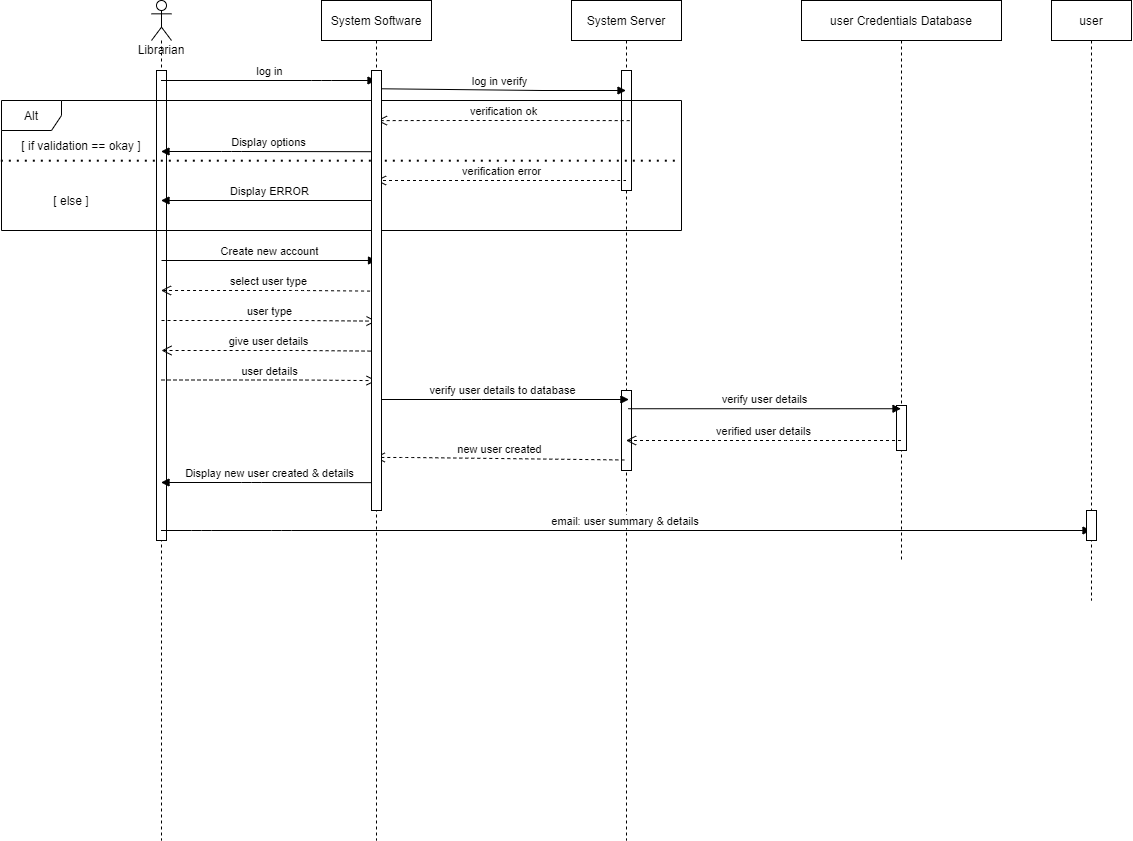

The diagram above was exported from draw.io. Its source (the exported page's mxGraphModel, read from the mxfile embedded in the PNG):
<mxGraphModel dx="1926" dy="601" grid="1" gridSize="10" guides="1" tooltips="1" connect="1" arrows="1" fold="1" page="1" pageScale="1" pageWidth="850" pageHeight="1100" math="0" shadow="0">
  <root>
    <mxCell id="0" />
    <mxCell id="1" parent="0" />
    <mxCell id="3nuBFxr9cyL0pnOWT2aG-1" value="System Software" style="shape=umlLifeline;perimeter=lifelinePerimeter;container=1;collapsible=0;recursiveResize=0;rounded=0;shadow=0;strokeWidth=1;" parent="1" vertex="1">
      <mxGeometry x="-110" y="80" width="110" height="840" as="geometry" />
    </mxCell>
    <mxCell id="3nuBFxr9cyL0pnOWT2aG-5" value="user Credentials Database" style="shape=umlLifeline;perimeter=lifelinePerimeter;container=1;collapsible=0;recursiveResize=0;rounded=0;shadow=0;strokeWidth=1;" parent="1" vertex="1">
      <mxGeometry x="370" y="80" width="200" height="560" as="geometry" />
    </mxCell>
    <mxCell id="0p_-ka4gnb5evyDFrkpW-60" value="" style="points=[];perimeter=orthogonalPerimeter;rounded=0;shadow=0;strokeWidth=1;" vertex="1" parent="3nuBFxr9cyL0pnOWT2aG-5">
      <mxGeometry x="95" y="405" width="10" height="45" as="geometry" />
    </mxCell>
    <mxCell id="0p_-ka4gnb5evyDFrkpW-5" value="Librarian" style="shape=umlLifeline;participant=umlActor;perimeter=lifelinePerimeter;whiteSpace=wrap;html=1;container=1;collapsible=0;recursiveResize=0;verticalAlign=top;spacingTop=36;outlineConnect=0;" vertex="1" parent="1">
      <mxGeometry x="-280" y="80" width="20" height="840" as="geometry" />
    </mxCell>
    <mxCell id="0p_-ka4gnb5evyDFrkpW-67" value="" style="points=[];perimeter=orthogonalPerimeter;rounded=0;shadow=0;strokeWidth=1;" vertex="1" parent="0p_-ka4gnb5evyDFrkpW-5">
      <mxGeometry x="5" y="70" width="10" height="470" as="geometry" />
    </mxCell>
    <mxCell id="0p_-ka4gnb5evyDFrkpW-26" value="System Server" style="shape=umlLifeline;perimeter=lifelinePerimeter;container=1;collapsible=0;recursiveResize=0;rounded=0;shadow=0;strokeWidth=1;" vertex="1" parent="1">
      <mxGeometry x="140" y="80" width="110" height="840" as="geometry" />
    </mxCell>
    <mxCell id="0p_-ka4gnb5evyDFrkpW-65" value="" style="points=[];perimeter=orthogonalPerimeter;rounded=0;shadow=0;strokeWidth=1;" vertex="1" parent="0p_-ka4gnb5evyDFrkpW-26">
      <mxGeometry x="50" y="70" width="10" height="120" as="geometry" />
    </mxCell>
    <mxCell id="0p_-ka4gnb5evyDFrkpW-66" value="" style="points=[];perimeter=orthogonalPerimeter;rounded=0;shadow=0;strokeWidth=1;" vertex="1" parent="0p_-ka4gnb5evyDFrkpW-26">
      <mxGeometry x="50" y="390" width="10" height="80" as="geometry" />
    </mxCell>
    <mxCell id="0p_-ka4gnb5evyDFrkpW-29" value="log in" style="html=1;verticalAlign=bottom;endArrow=block;" edge="1" parent="1" source="0p_-ka4gnb5evyDFrkpW-5" target="3nuBFxr9cyL0pnOWT2aG-1">
      <mxGeometry width="80" relative="1" as="geometry">
        <mxPoint x="280" y="310" as="sourcePoint" />
        <mxPoint x="360" y="310" as="targetPoint" />
        <Array as="points">
          <mxPoint x="-110" y="160" />
        </Array>
      </mxGeometry>
    </mxCell>
    <mxCell id="0p_-ka4gnb5evyDFrkpW-30" value="verification ok" style="html=1;verticalAlign=bottom;endArrow=open;dashed=1;endSize=8;exitX=0.529;exitY=0.143;exitDx=0;exitDy=0;exitPerimeter=0;entryX=0.504;entryY=0.143;entryDx=0;entryDy=0;entryPerimeter=0;" edge="1" parent="1" source="0p_-ka4gnb5evyDFrkpW-26" target="3nuBFxr9cyL0pnOWT2aG-1">
      <mxGeometry relative="1" as="geometry">
        <mxPoint x="210" y="310" as="sourcePoint" />
        <mxPoint x="168" y="220" as="targetPoint" />
        <Array as="points">
          <mxPoint x="130" y="200" />
          <mxPoint x="10" y="200" />
        </Array>
      </mxGeometry>
    </mxCell>
    <mxCell id="0p_-ka4gnb5evyDFrkpW-32" value="Display options" style="html=1;verticalAlign=bottom;endArrow=block;exitX=0.489;exitY=0.18;exitDx=0;exitDy=0;exitPerimeter=0;" edge="1" parent="1" source="3nuBFxr9cyL0pnOWT2aG-1" target="0p_-ka4gnb5evyDFrkpW-5">
      <mxGeometry width="80" relative="1" as="geometry">
        <mxPoint x="181.60000000000002" y="186.89999999999998" as="sourcePoint" />
        <mxPoint x="47" y="232" as="targetPoint" />
        <Array as="points">
          <mxPoint x="-200" y="231" />
        </Array>
      </mxGeometry>
    </mxCell>
    <mxCell id="0p_-ka4gnb5evyDFrkpW-38" value="verification error" style="html=1;verticalAlign=bottom;endArrow=open;dashed=1;endSize=8;" edge="1" parent="1" source="0p_-ka4gnb5evyDFrkpW-26" target="3nuBFxr9cyL0pnOWT2aG-1">
      <mxGeometry relative="1" as="geometry">
        <mxPoint x="335" y="299.31" as="sourcePoint" />
        <mxPoint x="170" y="300.69" as="targetPoint" />
        <Array as="points">
          <mxPoint x="190" y="260" />
        </Array>
      </mxGeometry>
    </mxCell>
    <mxCell id="0p_-ka4gnb5evyDFrkpW-39" value="Display ERROR" style="html=1;verticalAlign=bottom;endArrow=block;" edge="1" parent="1" source="3nuBFxr9cyL0pnOWT2aG-1" target="0p_-ka4gnb5evyDFrkpW-5">
      <mxGeometry width="80" relative="1" as="geometry">
        <mxPoint x="171.20000000000005" y="310" as="sourcePoint" />
        <mxPoint x="50" y="310.5" as="targetPoint" />
        <Array as="points">
          <mxPoint x="-55" y="280" />
        </Array>
      </mxGeometry>
    </mxCell>
    <mxCell id="0p_-ka4gnb5evyDFrkpW-40" value="log in verify" style="html=1;verticalAlign=bottom;endArrow=block;exitX=0.475;exitY=0.105;exitDx=0;exitDy=0;exitPerimeter=0;" edge="1" parent="1" source="3nuBFxr9cyL0pnOWT2aG-1" target="0p_-ka4gnb5evyDFrkpW-26">
      <mxGeometry width="80" relative="1" as="geometry">
        <mxPoint x="-50" y="170" as="sourcePoint" />
        <mxPoint x="165" y="170" as="targetPoint" />
        <Array as="points">
          <mxPoint x="110.5" y="170" />
        </Array>
      </mxGeometry>
    </mxCell>
    <mxCell id="0p_-ka4gnb5evyDFrkpW-41" value="Alt" style="shape=umlFrame;whiteSpace=wrap;html=1;align=center;" vertex="1" parent="1">
      <mxGeometry x="-430" y="180" width="680" height="130" as="geometry" />
    </mxCell>
    <mxCell id="0p_-ka4gnb5evyDFrkpW-42" value="" style="endArrow=none;dashed=1;html=1;dashPattern=1 3;strokeWidth=2;exitX=-0.001;exitY=0.463;exitDx=0;exitDy=0;exitPerimeter=0;entryX=0.999;entryY=0.463;entryDx=0;entryDy=0;entryPerimeter=0;" edge="1" parent="1" source="0p_-ka4gnb5evyDFrkpW-41" target="0p_-ka4gnb5evyDFrkpW-41">
      <mxGeometry width="50" height="50" relative="1" as="geometry">
        <mxPoint y="330" as="sourcePoint" />
        <mxPoint x="250" y="242" as="targetPoint" />
      </mxGeometry>
    </mxCell>
    <mxCell id="0p_-ka4gnb5evyDFrkpW-43" value="[ if validation == okay ]" style="text;html=1;strokeColor=none;fillColor=none;align=center;verticalAlign=middle;whiteSpace=wrap;rounded=0;" vertex="1" parent="1">
      <mxGeometry x="-425" y="210" width="150" height="30" as="geometry" />
    </mxCell>
    <mxCell id="0p_-ka4gnb5evyDFrkpW-44" value="[ else ]" style="text;html=1;strokeColor=none;fillColor=none;align=center;verticalAlign=middle;whiteSpace=wrap;rounded=0;" vertex="1" parent="1">
      <mxGeometry x="-380" y="270" width="40" height="20" as="geometry" />
    </mxCell>
    <mxCell id="0p_-ka4gnb5evyDFrkpW-45" value="Create new account" style="html=1;verticalAlign=bottom;endArrow=block;" edge="1" parent="1">
      <mxGeometry width="80" relative="1" as="geometry">
        <mxPoint x="-270" y="340" as="sourcePoint" />
        <mxPoint x="-55" y="340" as="targetPoint" />
        <Array as="points">
          <mxPoint x="-109.5" y="340" />
        </Array>
      </mxGeometry>
    </mxCell>
    <mxCell id="0p_-ka4gnb5evyDFrkpW-47" value="select user type" style="html=1;verticalAlign=bottom;endArrow=open;dashed=1;endSize=8;exitX=0.496;exitY=0.346;exitDx=0;exitDy=0;exitPerimeter=0;" edge="1" parent="1" source="3nuBFxr9cyL0pnOWT2aG-1" target="0p_-ka4gnb5evyDFrkpW-5">
      <mxGeometry relative="1" as="geometry">
        <mxPoint x="30" y="280" as="sourcePoint" />
        <mxPoint x="-50" y="280" as="targetPoint" />
        <Array as="points">
          <mxPoint x="-130" y="370" />
        </Array>
      </mxGeometry>
    </mxCell>
    <mxCell id="0p_-ka4gnb5evyDFrkpW-49" value="user type" style="html=1;verticalAlign=bottom;endArrow=open;dashed=1;endSize=8;exitX=0.496;exitY=0.346;exitDx=0;exitDy=0;exitPerimeter=0;" edge="1" parent="1">
      <mxGeometry relative="1" as="geometry">
        <mxPoint x="-270" y="400" as="sourcePoint" />
        <mxPoint x="-54.940000000000055" y="400.64" as="targetPoint" />
        <Array as="points">
          <mxPoint x="-129.5" y="400" />
        </Array>
      </mxGeometry>
    </mxCell>
    <mxCell id="0p_-ka4gnb5evyDFrkpW-51" value="give user details" style="html=1;verticalAlign=bottom;endArrow=open;dashed=1;endSize=8;exitX=0.496;exitY=0.346;exitDx=0;exitDy=0;exitPerimeter=0;" edge="1" parent="1">
      <mxGeometry relative="1" as="geometry">
        <mxPoint x="-54.940000000000055" y="430.64" as="sourcePoint" />
        <mxPoint x="-270" y="430" as="targetPoint" />
        <Array as="points">
          <mxPoint x="-129.5" y="430" />
        </Array>
      </mxGeometry>
    </mxCell>
    <mxCell id="0p_-ka4gnb5evyDFrkpW-52" value="user details" style="html=1;verticalAlign=bottom;endArrow=open;dashed=1;endSize=8;exitX=0.496;exitY=0.346;exitDx=0;exitDy=0;exitPerimeter=0;" edge="1" parent="1">
      <mxGeometry relative="1" as="geometry">
        <mxPoint x="-270" y="459.5" as="sourcePoint" />
        <mxPoint x="-54.940000000000055" y="460.14" as="targetPoint" />
        <Array as="points">
          <mxPoint x="-129.5" y="459.5" />
        </Array>
      </mxGeometry>
    </mxCell>
    <mxCell id="0p_-ka4gnb5evyDFrkpW-53" value="verify user details to database" style="html=1;verticalAlign=bottom;endArrow=block;entryX=0.522;entryY=0.475;entryDx=0;entryDy=0;entryPerimeter=0;" edge="1" parent="1" source="3nuBFxr9cyL0pnOWT2aG-1" target="0p_-ka4gnb5evyDFrkpW-26">
      <mxGeometry width="80" relative="1" as="geometry">
        <mxPoint x="-60" y="480.00000000000006" as="sourcePoint" />
        <mxPoint x="170" y="480" as="targetPoint" />
        <Array as="points">
          <mxPoint x="40" y="479" />
        </Array>
      </mxGeometry>
    </mxCell>
    <mxCell id="0p_-ka4gnb5evyDFrkpW-54" value="verify user details" style="html=1;verticalAlign=bottom;endArrow=block;exitX=0.516;exitY=0.486;exitDx=0;exitDy=0;exitPerimeter=0;" edge="1" parent="1" source="0p_-ka4gnb5evyDFrkpW-26" target="3nuBFxr9cyL0pnOWT2aG-5">
      <mxGeometry width="80" relative="1" as="geometry">
        <mxPoint x="210" y="489" as="sourcePoint" />
        <mxPoint x="207.42000000000007" y="489" as="targetPoint" />
        <Array as="points" />
      </mxGeometry>
    </mxCell>
    <mxCell id="0p_-ka4gnb5evyDFrkpW-55" value="verified user details" style="html=1;verticalAlign=bottom;endArrow=open;dashed=1;endSize=8;" edge="1" parent="1" source="3nuBFxr9cyL0pnOWT2aG-5" target="0p_-ka4gnb5evyDFrkpW-26">
      <mxGeometry relative="1" as="geometry">
        <mxPoint x="435.05999999999995" y="520.6399999999999" as="sourcePoint" />
        <mxPoint x="220" y="520" as="targetPoint" />
        <Array as="points">
          <mxPoint x="360.5" y="520" />
        </Array>
      </mxGeometry>
    </mxCell>
    <mxCell id="0p_-ka4gnb5evyDFrkpW-56" value="new user created" style="html=1;verticalAlign=bottom;endArrow=open;dashed=1;endSize=8;exitX=0.48;exitY=0.547;exitDx=0;exitDy=0;exitPerimeter=0;entryX=0.484;entryY=0.544;entryDx=0;entryDy=0;entryPerimeter=0;" edge="1" parent="1" source="0p_-ka4gnb5evyDFrkpW-26" target="3nuBFxr9cyL0pnOWT2aG-1">
      <mxGeometry relative="1" as="geometry">
        <mxPoint x="180" y="540" as="sourcePoint" />
        <mxPoint x="-50" y="540" as="targetPoint" />
        <Array as="points">
          <mxPoint x="-20" y="537" />
        </Array>
      </mxGeometry>
    </mxCell>
    <mxCell id="0p_-ka4gnb5evyDFrkpW-57" value="Display new user created &amp;amp; details" style="html=1;verticalAlign=bottom;endArrow=block;exitX=0.52;exitY=0.574;exitDx=0;exitDy=0;exitPerimeter=0;" edge="1" parent="1" source="3nuBFxr9cyL0pnOWT2aG-1" target="0p_-ka4gnb5evyDFrkpW-5">
      <mxGeometry width="80" relative="1" as="geometry">
        <mxPoint x="-45.5" y="489" as="sourcePoint" />
        <mxPoint x="207.42000000000007" y="489" as="targetPoint" />
        <Array as="points">
          <mxPoint x="-180" y="562" />
        </Array>
      </mxGeometry>
    </mxCell>
    <mxCell id="0p_-ka4gnb5evyDFrkpW-58" value="email: user summary &amp;amp; details&amp;nbsp;" style="html=1;verticalAlign=bottom;endArrow=block;" edge="1" parent="1" source="0p_-ka4gnb5evyDFrkpW-5" target="0p_-ka4gnb5evyDFrkpW-59">
      <mxGeometry width="80" relative="1" as="geometry">
        <mxPoint x="-260.5" y="572" as="sourcePoint" />
        <mxPoint x="-50" y="609" as="targetPoint" />
        <Array as="points">
          <mxPoint x="-230" y="610" />
          <mxPoint x="-150" y="610" />
        </Array>
      </mxGeometry>
    </mxCell>
    <mxCell id="0p_-ka4gnb5evyDFrkpW-59" value="user" style="shape=umlLifeline;perimeter=lifelinePerimeter;container=1;collapsible=0;recursiveResize=0;rounded=0;shadow=0;strokeWidth=1;" vertex="1" parent="1">
      <mxGeometry x="620" y="80" width="80" height="600" as="geometry" />
    </mxCell>
    <mxCell id="0p_-ka4gnb5evyDFrkpW-2" value="" style="points=[];perimeter=orthogonalPerimeter;rounded=0;shadow=0;strokeWidth=1;" vertex="1" parent="1">
      <mxGeometry x="655" y="590" width="10" height="30" as="geometry" />
    </mxCell>
    <mxCell id="0p_-ka4gnb5evyDFrkpW-61" value="" style="points=[];perimeter=orthogonalPerimeter;rounded=0;shadow=0;strokeWidth=1;" vertex="1" parent="1">
      <mxGeometry x="-60" y="150" width="10" height="440" as="geometry" />
    </mxCell>
  </root>
</mxGraphModel>